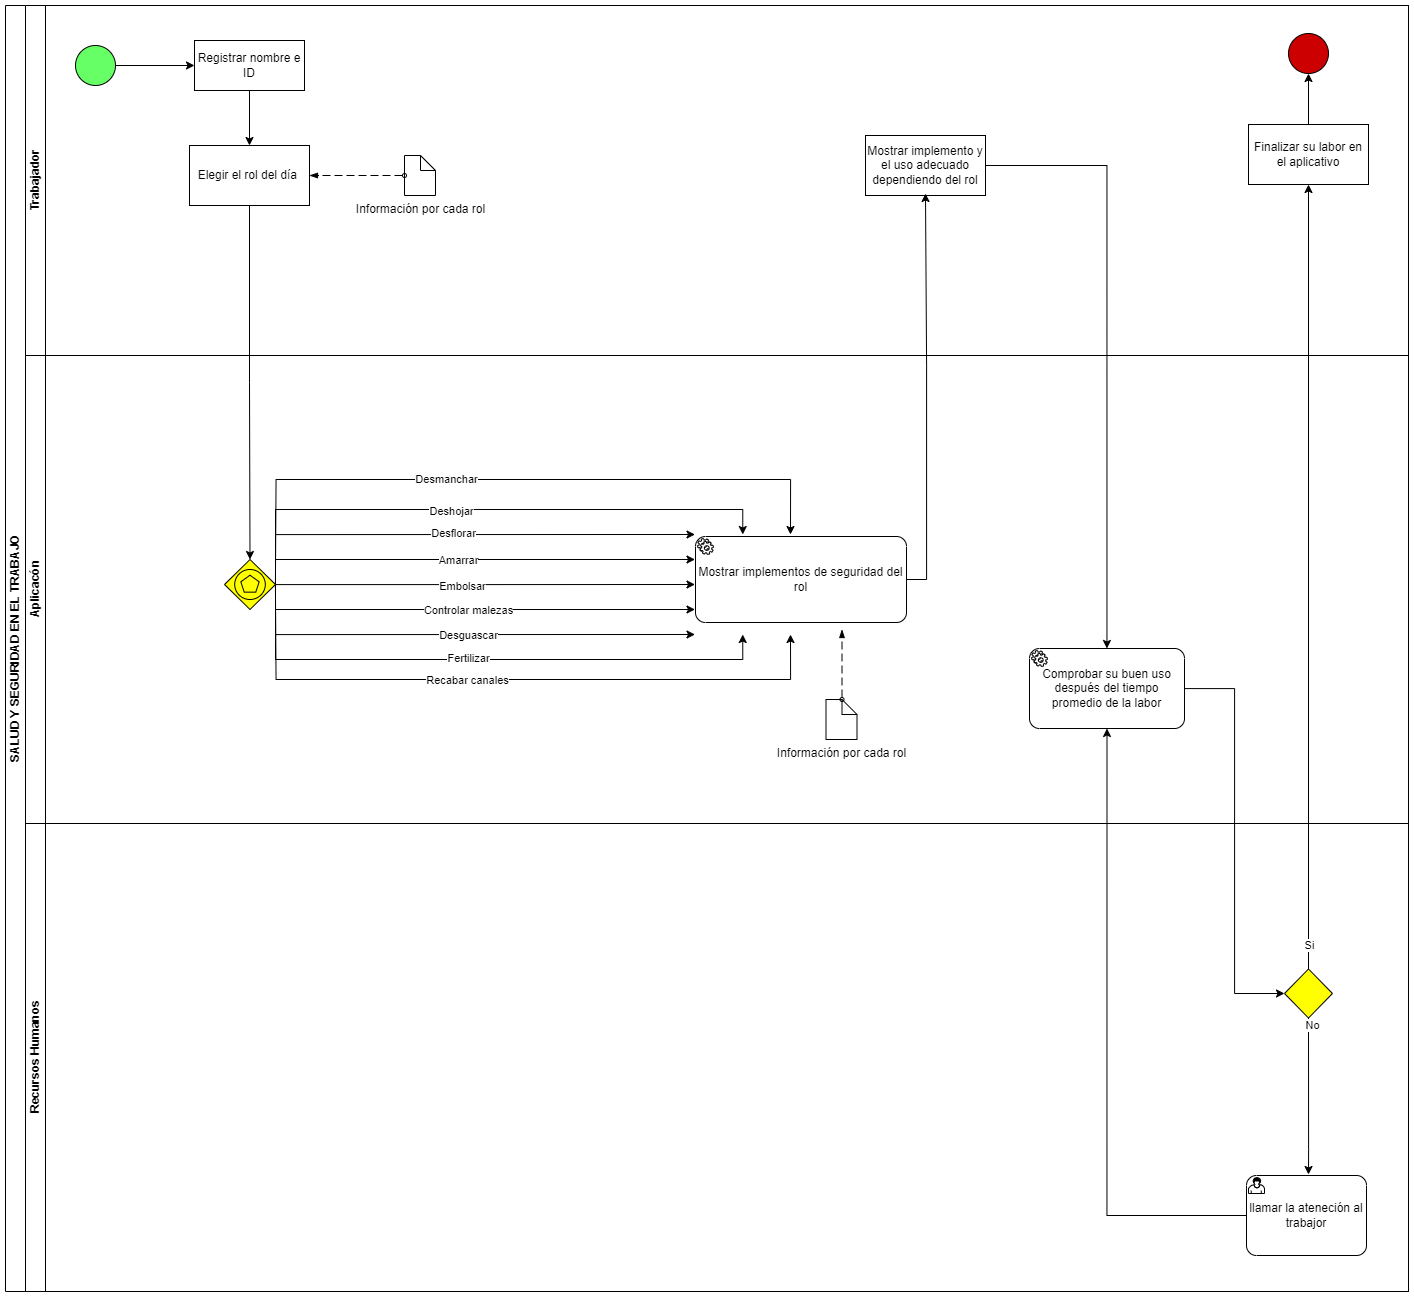

The diagram above was exported from draw.io. Its source (the exported page's mxGraphModel, read from the mxfile embedded in the PNG):
<mxGraphModel dx="4215" dy="1504" grid="0" gridSize="10" guides="1" tooltips="1" connect="1" arrows="1" fold="1" page="0" pageScale="1" pageWidth="1169" pageHeight="827" background="none" math="0" shadow="0">
  <root>
    <mxCell id="0" />
    <mxCell id="1" parent="0" />
    <mxCell id="NfXMEqO02OtCN8GvxzTt-8" value="SALUD Y SEGURIDAD EN EL TRABAJO" style="swimlane;html=1;childLayout=stackLayout;resizeParent=1;resizeParentMax=0;horizontal=0;startSize=20;horizontalStack=0;whiteSpace=wrap;fillColor=none;strokeColor=default;" vertex="1" parent="1">
      <mxGeometry x="-1191" y="318" width="1403" height="1286" as="geometry">
        <mxRectangle x="-1169" width="40" height="250" as="alternateBounds" />
      </mxGeometry>
    </mxCell>
    <mxCell id="NfXMEqO02OtCN8GvxzTt-9" value="Trabajador" style="swimlane;html=1;startSize=20;horizontal=0;" vertex="1" parent="NfXMEqO02OtCN8GvxzTt-8">
      <mxGeometry x="20" width="1383" height="350" as="geometry">
        <mxRectangle x="20" width="1290" height="30" as="alternateBounds" />
      </mxGeometry>
    </mxCell>
    <mxCell id="NfXMEqO02OtCN8GvxzTt-15" value="" style="ellipse;whiteSpace=wrap;html=1;aspect=fixed;fillColor=#66FF66;" vertex="1" parent="NfXMEqO02OtCN8GvxzTt-9">
      <mxGeometry x="50" y="40" width="40" height="40" as="geometry" />
    </mxCell>
    <mxCell id="VLyB6f2yn2aNDqJnYTEb-7" value="&lt;div&gt;Registrar nombre e ID&lt;/div&gt;" style="html=1;whiteSpace=wrap;" vertex="1" parent="NfXMEqO02OtCN8GvxzTt-9">
      <mxGeometry x="169" y="35" width="110" height="50" as="geometry" />
    </mxCell>
    <mxCell id="NfXMEqO02OtCN8GvxzTt-21" style="edgeStyle=orthogonalEdgeStyle;rounded=0;orthogonalLoop=1;jettySize=auto;html=1;exitX=1;exitY=0.5;exitDx=0;exitDy=0;entryX=0;entryY=0.5;entryDx=0;entryDy=0;" edge="1" parent="NfXMEqO02OtCN8GvxzTt-9" source="NfXMEqO02OtCN8GvxzTt-15" target="VLyB6f2yn2aNDqJnYTEb-7">
      <mxGeometry relative="1" as="geometry" />
    </mxCell>
    <mxCell id="VLyB6f2yn2aNDqJnYTEb-8" value="Elegir el rol del día&amp;nbsp;" style="whiteSpace=wrap;html=1;" vertex="1" parent="NfXMEqO02OtCN8GvxzTt-9">
      <mxGeometry x="164" y="140" width="120" height="60" as="geometry" />
    </mxCell>
    <mxCell id="VLyB6f2yn2aNDqJnYTEb-9" value="" style="edgeStyle=orthogonalEdgeStyle;rounded=0;orthogonalLoop=1;jettySize=auto;html=1;" edge="1" parent="NfXMEqO02OtCN8GvxzTt-9" source="VLyB6f2yn2aNDqJnYTEb-7" target="VLyB6f2yn2aNDqJnYTEb-8">
      <mxGeometry relative="1" as="geometry" />
    </mxCell>
    <mxCell id="O4zIajA7Aa1UefTfhVNJ-16" value="Mostrar implemento y el uso adecuado dependiendo del rol" style="rounded=0;whiteSpace=wrap;html=1;" vertex="1" parent="NfXMEqO02OtCN8GvxzTt-9">
      <mxGeometry x="840" y="130" width="120" height="60" as="geometry" />
    </mxCell>
    <mxCell id="O4zIajA7Aa1UefTfhVNJ-32" style="edgeStyle=orthogonalEdgeStyle;rounded=0;orthogonalLoop=1;jettySize=auto;html=1;entryX=0.5;entryY=1;entryDx=0;entryDy=0;" edge="1" parent="NfXMEqO02OtCN8GvxzTt-9" source="O4zIajA7Aa1UefTfhVNJ-28" target="O4zIajA7Aa1UefTfhVNJ-31">
      <mxGeometry relative="1" as="geometry" />
    </mxCell>
    <mxCell id="O4zIajA7Aa1UefTfhVNJ-28" value="Finalizar su labor en el aplicativo" style="whiteSpace=wrap;html=1;rounded=0;" vertex="1" parent="NfXMEqO02OtCN8GvxzTt-9">
      <mxGeometry x="1223" y="119" width="120" height="60" as="geometry" />
    </mxCell>
    <mxCell id="O4zIajA7Aa1UefTfhVNJ-31" value="" style="ellipse;whiteSpace=wrap;html=1;aspect=fixed;fillColor=#CC0000;" vertex="1" parent="NfXMEqO02OtCN8GvxzTt-9">
      <mxGeometry x="1263" y="28" width="40" height="40" as="geometry" />
    </mxCell>
    <mxCell id="-pGckA1NjKHtulbNlwOz-1" value="Información por cada rol" style="shape=mxgraph.bpmn.data;labelPosition=center;verticalLabelPosition=bottom;align=center;verticalAlign=top;size=15;html=1;" vertex="1" parent="NfXMEqO02OtCN8GvxzTt-9">
      <mxGeometry x="379" y="150" width="31" height="40" as="geometry" />
    </mxCell>
    <mxCell id="-pGckA1NjKHtulbNlwOz-2" value="" style="dashed=1;dashPattern=8 4;endArrow=blockThin;endFill=1;startArrow=oval;startFill=0;endSize=6;startSize=4;html=1;rounded=0;exitX=0;exitY=0.5;exitDx=0;exitDy=0;exitPerimeter=0;entryX=1;entryY=0.5;entryDx=0;entryDy=0;" edge="1" parent="NfXMEqO02OtCN8GvxzTt-9" source="-pGckA1NjKHtulbNlwOz-1" target="VLyB6f2yn2aNDqJnYTEb-8">
      <mxGeometry width="160" relative="1" as="geometry">
        <mxPoint x="365.5" y="232" as="sourcePoint" />
        <mxPoint x="365" y="162" as="targetPoint" />
      </mxGeometry>
    </mxCell>
    <mxCell id="VLyB6f2yn2aNDqJnYTEb-12" style="edgeStyle=orthogonalEdgeStyle;rounded=0;orthogonalLoop=1;jettySize=auto;html=1;entryX=0.5;entryY=0;entryDx=0;entryDy=0;entryPerimeter=0;" edge="1" parent="NfXMEqO02OtCN8GvxzTt-8" source="VLyB6f2yn2aNDqJnYTEb-8" target="NfXMEqO02OtCN8GvxzTt-36">
      <mxGeometry relative="1" as="geometry" />
    </mxCell>
    <mxCell id="NfXMEqO02OtCN8GvxzTt-10" value="Aplicacón" style="swimlane;html=1;startSize=20;horizontal=0;fillColor=none;" vertex="1" parent="NfXMEqO02OtCN8GvxzTt-8">
      <mxGeometry x="20" y="350" width="1383" height="468" as="geometry">
        <mxRectangle x="20" y="270" width="1250" height="30" as="alternateBounds" />
      </mxGeometry>
    </mxCell>
    <mxCell id="VLyB6f2yn2aNDqJnYTEb-14" value="" style="edgeStyle=orthogonalEdgeStyle;rounded=0;orthogonalLoop=1;jettySize=auto;html=1;entryX=0;entryY=0.25;entryDx=0;entryDy=0;exitX=1;exitY=0.5;exitDx=0;exitDy=0;exitPerimeter=0;" edge="1" parent="NfXMEqO02OtCN8GvxzTt-10" source="NfXMEqO02OtCN8GvxzTt-36">
      <mxGeometry relative="1" as="geometry">
        <mxPoint x="669.5" y="204" as="targetPoint" />
        <Array as="points">
          <mxPoint x="250.5" y="204" />
        </Array>
      </mxGeometry>
    </mxCell>
    <mxCell id="O4zIajA7Aa1UefTfhVNJ-8" value="Amarrar" style="edgeLabel;html=1;align=center;verticalAlign=middle;resizable=0;points=[];" connectable="0" vertex="1" parent="VLyB6f2yn2aNDqJnYTEb-14">
      <mxGeometry x="-0.0709" y="-2" relative="1" as="geometry">
        <mxPoint y="-2" as="offset" />
      </mxGeometry>
    </mxCell>
    <mxCell id="VLyB6f2yn2aNDqJnYTEb-15" style="edgeStyle=orthogonalEdgeStyle;rounded=0;orthogonalLoop=1;jettySize=auto;html=1;exitX=1;exitY=0.5;exitDx=0;exitDy=0;exitPerimeter=0;entryX=0.25;entryY=1;entryDx=0;entryDy=0;" edge="1" parent="NfXMEqO02OtCN8GvxzTt-10" source="NfXMEqO02OtCN8GvxzTt-36">
      <mxGeometry relative="1" as="geometry">
        <mxPoint x="717.25" y="279" as="targetPoint" />
        <Array as="points">
          <mxPoint x="250.5" y="304" />
          <mxPoint x="717.5" y="304" />
        </Array>
      </mxGeometry>
    </mxCell>
    <mxCell id="O4zIajA7Aa1UefTfhVNJ-13" value="Fertilizar" style="edgeLabel;html=1;align=center;verticalAlign=middle;resizable=0;points=[];" connectable="0" vertex="1" parent="VLyB6f2yn2aNDqJnYTEb-15">
      <mxGeometry x="0.0241" y="2" relative="1" as="geometry">
        <mxPoint x="-24" as="offset" />
      </mxGeometry>
    </mxCell>
    <mxCell id="VLyB6f2yn2aNDqJnYTEb-16" style="edgeStyle=orthogonalEdgeStyle;rounded=0;orthogonalLoop=1;jettySize=auto;html=1;exitX=1;exitY=0.5;exitDx=0;exitDy=0;exitPerimeter=0;entryX=0;entryY=0;entryDx=0;entryDy=0;" edge="1" parent="NfXMEqO02OtCN8GvxzTt-10" source="NfXMEqO02OtCN8GvxzTt-36">
      <mxGeometry relative="1" as="geometry">
        <mxPoint x="669.5" y="179" as="targetPoint" />
        <Array as="points">
          <mxPoint x="250.5" y="179" />
        </Array>
      </mxGeometry>
    </mxCell>
    <mxCell id="O4zIajA7Aa1UefTfhVNJ-7" value="Desflorar" style="edgeLabel;html=1;align=center;verticalAlign=middle;resizable=0;points=[];" connectable="0" vertex="1" parent="VLyB6f2yn2aNDqJnYTEb-16">
      <mxGeometry x="-0.0302" y="2" relative="1" as="geometry">
        <mxPoint as="offset" />
      </mxGeometry>
    </mxCell>
    <mxCell id="NfXMEqO02OtCN8GvxzTt-46" style="edgeStyle=orthogonalEdgeStyle;rounded=0;orthogonalLoop=1;jettySize=auto;html=1;entryX=0;entryY=1;entryDx=0;entryDy=0;exitX=1;exitY=0.5;exitDx=0;exitDy=0;exitPerimeter=0;" edge="1" parent="NfXMEqO02OtCN8GvxzTt-10" source="NfXMEqO02OtCN8GvxzTt-36">
      <mxGeometry relative="1" as="geometry">
        <Array as="points">
          <mxPoint x="250.5" y="279" />
        </Array>
        <mxPoint x="669.5" y="279" as="targetPoint" />
        <mxPoint x="240.5" y="334" as="sourcePoint" />
      </mxGeometry>
    </mxCell>
    <mxCell id="O4zIajA7Aa1UefTfhVNJ-11" value="Desguascar" style="edgeLabel;html=1;align=center;verticalAlign=middle;resizable=0;points=[];" connectable="0" vertex="1" parent="NfXMEqO02OtCN8GvxzTt-46">
      <mxGeometry x="0.1054" y="2" relative="1" as="geometry">
        <mxPoint x="-18" y="2" as="offset" />
      </mxGeometry>
    </mxCell>
    <mxCell id="VLyB6f2yn2aNDqJnYTEb-18" style="edgeStyle=orthogonalEdgeStyle;rounded=0;orthogonalLoop=1;jettySize=auto;html=1;entryX=0.25;entryY=0;entryDx=0;entryDy=0;exitX=1;exitY=0.5;exitDx=0;exitDy=0;exitPerimeter=0;" edge="1" parent="NfXMEqO02OtCN8GvxzTt-10" source="NfXMEqO02OtCN8GvxzTt-36">
      <mxGeometry relative="1" as="geometry">
        <Array as="points">
          <mxPoint x="250.5" y="154" />
          <mxPoint x="717.5" y="154" />
        </Array>
        <mxPoint x="717.25" y="179" as="targetPoint" />
      </mxGeometry>
    </mxCell>
    <mxCell id="O4zIajA7Aa1UefTfhVNJ-6" value="Deshojar" style="edgeLabel;html=1;align=center;verticalAlign=middle;resizable=0;points=[];" connectable="0" vertex="1" parent="VLyB6f2yn2aNDqJnYTEb-18">
      <mxGeometry x="-0.1204" y="-1" relative="1" as="geometry">
        <mxPoint x="1" as="offset" />
      </mxGeometry>
    </mxCell>
    <mxCell id="VLyB6f2yn2aNDqJnYTEb-19" style="edgeStyle=orthogonalEdgeStyle;rounded=0;orthogonalLoop=1;jettySize=auto;html=1;entryX=0.5;entryY=0;entryDx=0;entryDy=0;" edge="1" parent="NfXMEqO02OtCN8GvxzTt-10" source="NfXMEqO02OtCN8GvxzTt-36">
      <mxGeometry relative="1" as="geometry">
        <Array as="points">
          <mxPoint x="250.5" y="124" />
          <mxPoint x="765.5" y="124" />
        </Array>
        <mxPoint x="765" y="179" as="targetPoint" />
      </mxGeometry>
    </mxCell>
    <mxCell id="O4zIajA7Aa1UefTfhVNJ-5" value="Desmanchar" style="edgeLabel;html=1;align=center;verticalAlign=middle;resizable=0;points=[];" connectable="0" vertex="1" parent="VLyB6f2yn2aNDqJnYTEb-19">
      <mxGeometry x="-0.3585" y="1" relative="1" as="geometry">
        <mxPoint x="59" as="offset" />
      </mxGeometry>
    </mxCell>
    <mxCell id="VLyB6f2yn2aNDqJnYTEb-20" style="edgeStyle=orthogonalEdgeStyle;rounded=0;orthogonalLoop=1;jettySize=auto;html=1;entryX=0.5;entryY=1;entryDx=0;entryDy=0;" edge="1" parent="NfXMEqO02OtCN8GvxzTt-10" source="NfXMEqO02OtCN8GvxzTt-36">
      <mxGeometry relative="1" as="geometry">
        <Array as="points">
          <mxPoint x="250.5" y="324" />
          <mxPoint x="765.5" y="324" />
        </Array>
        <mxPoint x="765" y="279" as="targetPoint" />
      </mxGeometry>
    </mxCell>
    <mxCell id="O4zIajA7Aa1UefTfhVNJ-14" value="Recabar canales" style="edgeLabel;html=1;align=center;verticalAlign=middle;resizable=0;points=[];" connectable="0" vertex="1" parent="VLyB6f2yn2aNDqJnYTEb-20">
      <mxGeometry x="-0.0702" y="-2" relative="1" as="geometry">
        <mxPoint x="-19" y="-2" as="offset" />
      </mxGeometry>
    </mxCell>
    <mxCell id="VLyB6f2yn2aNDqJnYTEb-21" style="edgeStyle=orthogonalEdgeStyle;rounded=0;orthogonalLoop=1;jettySize=auto;html=1;entryX=0;entryY=0.5;entryDx=0;entryDy=0;" edge="1" parent="NfXMEqO02OtCN8GvxzTt-10" source="NfXMEqO02OtCN8GvxzTt-36">
      <mxGeometry relative="1" as="geometry">
        <mxPoint x="669.5" y="229" as="targetPoint" />
      </mxGeometry>
    </mxCell>
    <mxCell id="O4zIajA7Aa1UefTfhVNJ-9" value="Embolsar" style="edgeLabel;html=1;align=center;verticalAlign=middle;resizable=0;points=[];" connectable="0" vertex="1" parent="VLyB6f2yn2aNDqJnYTEb-21">
      <mxGeometry x="-0.1204" y="-1" relative="1" as="geometry">
        <mxPoint x="1" as="offset" />
      </mxGeometry>
    </mxCell>
    <mxCell id="NfXMEqO02OtCN8GvxzTt-36" value="" style="points=[[0.25,0.25,0],[0.5,0,0],[0.75,0.25,0],[1,0.5,0],[0.75,0.75,0],[0.5,1,0],[0.25,0.75,0],[0,0.5,0]];shape=mxgraph.bpmn.gateway2;html=1;verticalLabelPosition=bottom;labelBackgroundColor=#ffffff;verticalAlign=top;align=center;perimeter=rhombusPerimeter;outlineConnect=0;outline=standard;symbol=multiple;fillColor=#FFFF00;strokeColor=#000000;" vertex="1" parent="NfXMEqO02OtCN8GvxzTt-10">
      <mxGeometry x="199" y="204" width="51" height="50" as="geometry" />
    </mxCell>
    <mxCell id="NfXMEqO02OtCN8GvxzTt-38" value="Información por cada rol" style="shape=mxgraph.bpmn.data;labelPosition=center;verticalLabelPosition=bottom;align=center;verticalAlign=top;size=15;html=1;" vertex="1" parent="NfXMEqO02OtCN8GvxzTt-10">
      <mxGeometry x="800.5" y="344" width="31" height="40" as="geometry" />
    </mxCell>
    <mxCell id="NfXMEqO02OtCN8GvxzTt-40" value="" style="dashed=1;dashPattern=8 4;endArrow=blockThin;endFill=1;startArrow=oval;startFill=0;endSize=6;startSize=4;html=1;rounded=0;exitX=0;exitY=0;exitDx=16;exitDy=0;exitPerimeter=0;" edge="1" parent="NfXMEqO02OtCN8GvxzTt-10" source="NfXMEqO02OtCN8GvxzTt-38">
      <mxGeometry width="160" relative="1" as="geometry">
        <mxPoint x="840.5" y="314" as="sourcePoint" />
        <mxPoint x="816.5" y="274" as="targetPoint" />
      </mxGeometry>
    </mxCell>
    <mxCell id="NfXMEqO02OtCN8GvxzTt-47" style="edgeStyle=orthogonalEdgeStyle;rounded=0;orthogonalLoop=1;jettySize=auto;html=1;exitX=1;exitY=0.5;exitDx=0;exitDy=0;exitPerimeter=0;entryX=0;entryY=0.75;entryDx=0;entryDy=0;" edge="1" parent="NfXMEqO02OtCN8GvxzTt-10" source="NfXMEqO02OtCN8GvxzTt-36">
      <mxGeometry relative="1" as="geometry">
        <Array as="points">
          <mxPoint x="250.5" y="254" />
        </Array>
        <mxPoint x="669.5" y="254" as="targetPoint" />
      </mxGeometry>
    </mxCell>
    <mxCell id="O4zIajA7Aa1UefTfhVNJ-10" value="Controlar malezas" style="edgeLabel;html=1;align=center;verticalAlign=middle;resizable=0;points=[];" connectable="0" vertex="1" parent="NfXMEqO02OtCN8GvxzTt-47">
      <mxGeometry x="-0.0034" y="-4" relative="1" as="geometry">
        <mxPoint x="-5" y="-4" as="offset" />
      </mxGeometry>
    </mxCell>
    <mxCell id="LR89oa3TUFfu1nRbR5Vb-2" value="Comprobar su buen uso después del tiempo promedio de la labor" style="points=[[0.25,0,0],[0.5,0,0],[0.75,0,0],[1,0.25,0],[1,0.5,0],[1,0.75,0],[0.75,1,0],[0.5,1,0],[0.25,1,0],[0,0.75,0],[0,0.5,0],[0,0.25,0]];shape=mxgraph.bpmn.task;whiteSpace=wrap;rectStyle=rounded;size=10;html=1;container=1;expand=0;collapsible=0;taskMarker=service;" vertex="1" parent="NfXMEqO02OtCN8GvxzTt-10">
      <mxGeometry x="1004" y="293" width="155" height="80" as="geometry" />
    </mxCell>
    <mxCell id="kbL9MvofLElMxKfkhLdd-1" value="Mostrar implementos de seguridad del rol" style="points=[[0.25,0,0],[0.5,0,0],[0.75,0,0],[1,0.25,0],[1,0.5,0],[1,0.75,0],[0.75,1,0],[0.5,1,0],[0.25,1,0],[0,0.75,0],[0,0.5,0],[0,0.25,0]];shape=mxgraph.bpmn.task;whiteSpace=wrap;rectStyle=rounded;size=10;html=1;container=1;expand=0;collapsible=0;taskMarker=service;" vertex="1" parent="NfXMEqO02OtCN8GvxzTt-10">
      <mxGeometry x="670" y="181" width="211" height="86" as="geometry" />
    </mxCell>
    <mxCell id="p5wO8JuBmS-Tk6JuB2ci-1" value="Recursos Humanos" style="swimlane;html=1;startSize=20;horizontal=0;fillColor=none;" vertex="1" parent="NfXMEqO02OtCN8GvxzTt-8">
      <mxGeometry x="20" y="818" width="1383" height="468" as="geometry">
        <mxRectangle x="20" y="270" width="1250" height="30" as="alternateBounds" />
      </mxGeometry>
    </mxCell>
    <mxCell id="O4zIajA7Aa1UefTfhVNJ-33" value="" style="rhombus;whiteSpace=wrap;html=1;fillColor=#FFFF00;strokeColor=#000000;" vertex="1" parent="p5wO8JuBmS-Tk6JuB2ci-1">
      <mxGeometry x="1259" y="145.5" width="48" height="49" as="geometry" />
    </mxCell>
    <mxCell id="O4zIajA7Aa1UefTfhVNJ-39" value="" style="edgeStyle=orthogonalEdgeStyle;rounded=0;orthogonalLoop=1;jettySize=auto;html=1;exitX=0.5;exitY=1;exitDx=0;exitDy=0;entryX=0.5;entryY=0;entryDx=0;entryDy=0;" edge="1" parent="p5wO8JuBmS-Tk6JuB2ci-1" source="O4zIajA7Aa1UefTfhVNJ-33">
      <mxGeometry relative="1" as="geometry">
        <mxPoint x="1261.5" y="-191" as="sourcePoint" />
        <mxPoint x="1283" y="351" as="targetPoint" />
        <Array as="points">
          <mxPoint x="1283" y="326" />
        </Array>
      </mxGeometry>
    </mxCell>
    <mxCell id="O4zIajA7Aa1UefTfhVNJ-40" value="No" style="edgeLabel;html=1;align=center;verticalAlign=middle;resizable=0;points=[];" connectable="0" vertex="1" parent="O4zIajA7Aa1UefTfhVNJ-39">
      <mxGeometry x="-0.2857" relative="1" as="geometry">
        <mxPoint x="3" y="-50" as="offset" />
      </mxGeometry>
    </mxCell>
    <mxCell id="kbL9MvofLElMxKfkhLdd-2" value="llamar la ateneción al trabajor" style="points=[[0.25,0,0],[0.5,0,0],[0.75,0,0],[1,0.25,0],[1,0.5,0],[1,0.75,0],[0.75,1,0],[0.5,1,0],[0.25,1,0],[0,0.75,0],[0,0.5,0],[0,0.25,0]];shape=mxgraph.bpmn.task;whiteSpace=wrap;rectStyle=rounded;size=10;html=1;container=1;expand=0;collapsible=0;taskMarker=user;" vertex="1" parent="p5wO8JuBmS-Tk6JuB2ci-1">
      <mxGeometry x="1221" y="352" width="120" height="80" as="geometry" />
    </mxCell>
    <mxCell id="LR89oa3TUFfu1nRbR5Vb-4" style="edgeStyle=orthogonalEdgeStyle;rounded=0;orthogonalLoop=1;jettySize=auto;html=1;" edge="1" parent="NfXMEqO02OtCN8GvxzTt-8" source="kbL9MvofLElMxKfkhLdd-1">
      <mxGeometry relative="1" as="geometry">
        <mxPoint x="920" y="188" as="targetPoint" />
      </mxGeometry>
    </mxCell>
    <mxCell id="LR89oa3TUFfu1nRbR5Vb-5" style="edgeStyle=orthogonalEdgeStyle;rounded=0;orthogonalLoop=1;jettySize=auto;html=1;entryX=0;entryY=0.5;entryDx=0;entryDy=0;" edge="1" parent="NfXMEqO02OtCN8GvxzTt-8" source="LR89oa3TUFfu1nRbR5Vb-2" target="O4zIajA7Aa1UefTfhVNJ-33">
      <mxGeometry relative="1" as="geometry" />
    </mxCell>
    <mxCell id="LR89oa3TUFfu1nRbR5Vb-6" style="edgeStyle=orthogonalEdgeStyle;rounded=0;orthogonalLoop=1;jettySize=auto;html=1;entryX=0.5;entryY=1;entryDx=0;entryDy=0;entryPerimeter=0;" edge="1" parent="NfXMEqO02OtCN8GvxzTt-8" source="kbL9MvofLElMxKfkhLdd-2" target="LR89oa3TUFfu1nRbR5Vb-2">
      <mxGeometry relative="1" as="geometry" />
    </mxCell>
    <mxCell id="LR89oa3TUFfu1nRbR5Vb-7" style="edgeStyle=orthogonalEdgeStyle;rounded=0;orthogonalLoop=1;jettySize=auto;html=1;" edge="1" parent="NfXMEqO02OtCN8GvxzTt-8" source="O4zIajA7Aa1UefTfhVNJ-16" target="LR89oa3TUFfu1nRbR5Vb-2">
      <mxGeometry relative="1" as="geometry" />
    </mxCell>
    <mxCell id="kbL9MvofLElMxKfkhLdd-3" style="edgeStyle=orthogonalEdgeStyle;rounded=0;orthogonalLoop=1;jettySize=auto;html=1;" edge="1" parent="NfXMEqO02OtCN8GvxzTt-8" source="O4zIajA7Aa1UefTfhVNJ-33" target="O4zIajA7Aa1UefTfhVNJ-28">
      <mxGeometry relative="1" as="geometry" />
    </mxCell>
    <mxCell id="kbL9MvofLElMxKfkhLdd-4" value="Si" style="edgeLabel;html=1;align=center;verticalAlign=middle;resizable=0;points=[];" vertex="1" connectable="0" parent="kbL9MvofLElMxKfkhLdd-3">
      <mxGeometry x="-0.7565" relative="1" as="geometry">
        <mxPoint y="72" as="offset" />
      </mxGeometry>
    </mxCell>
  </root>
</mxGraphModel>